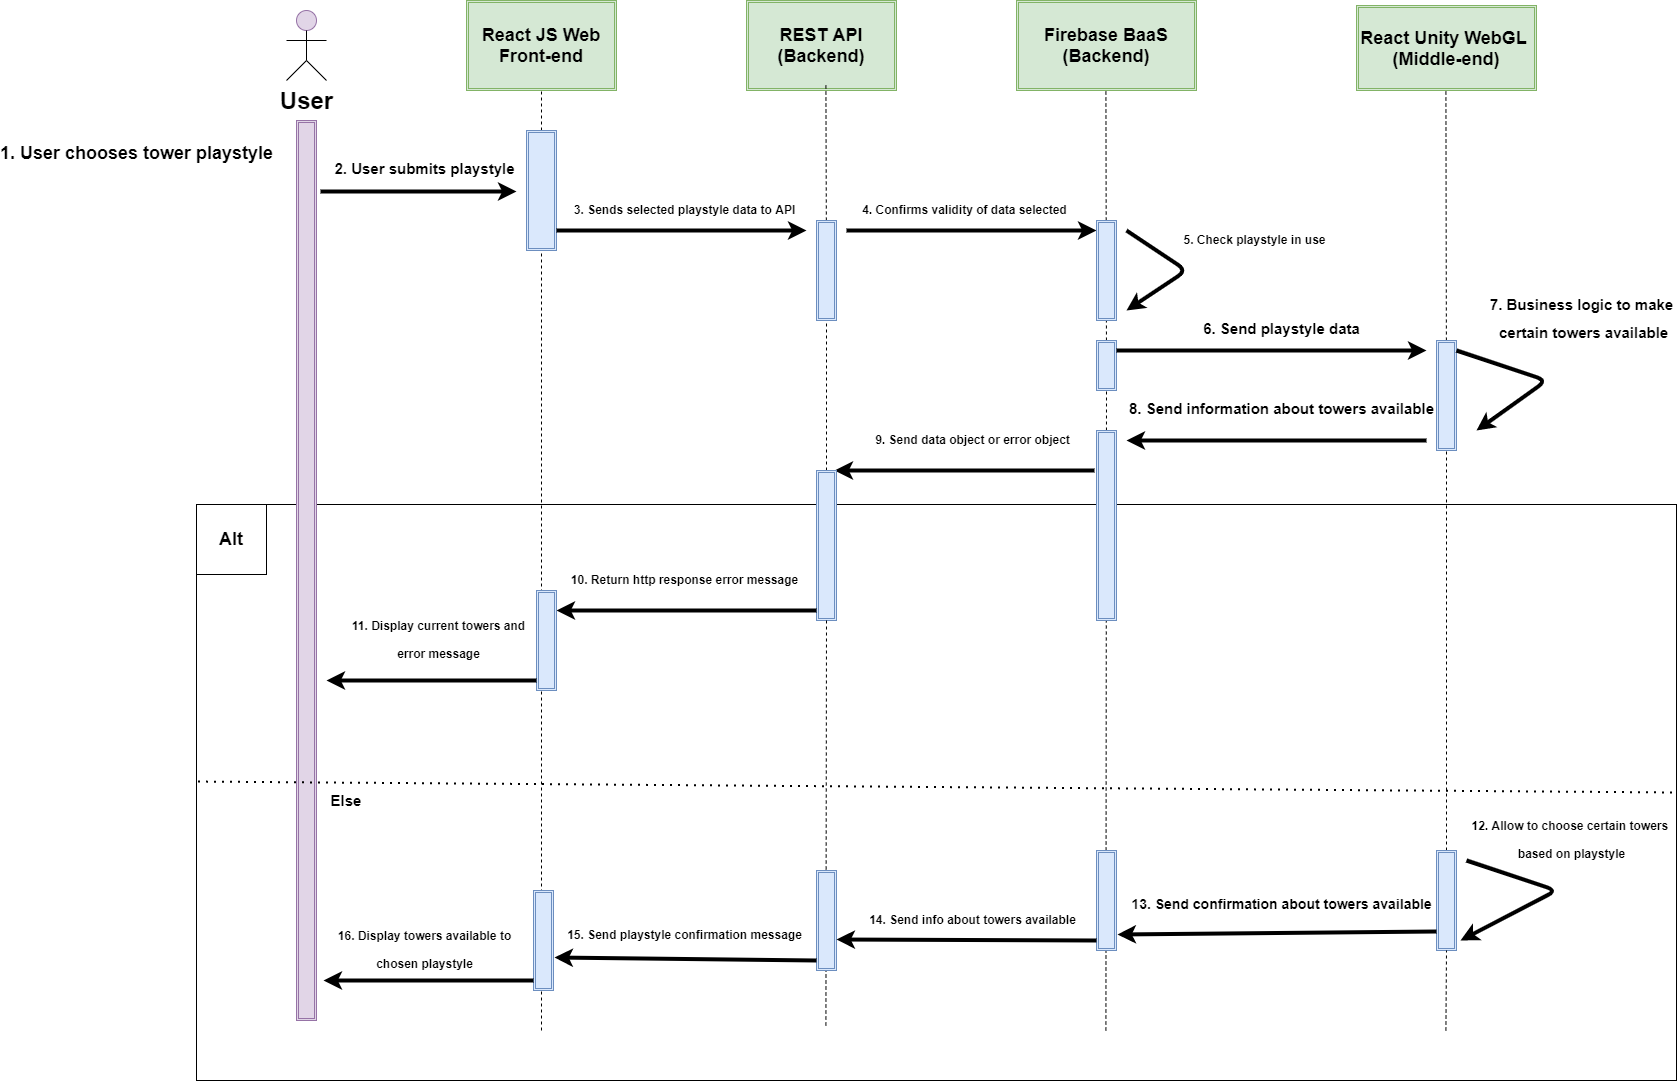

The diagram above was exported from draw.io. Its source (the exported page's mxGraphModel, read from the mxfile embedded in the PNG):
<mxGraphModel dx="2249" dy="762" grid="1" gridSize="10" guides="1" tooltips="1" connect="1" arrows="1" fold="1" page="1" pageScale="1" pageWidth="827" pageHeight="1169" math="0" shadow="0">
  <root>
    <mxCell id="0" />
    <mxCell id="1" parent="0" />
    <mxCell id="BnNBHi-dtSWJVkb7LIt6-21" value="" style="rounded=0;whiteSpace=wrap;html=1;" vertex="1" parent="1">
      <mxGeometry x="130" y="554" width="1480" height="576" as="geometry" />
    </mxCell>
    <mxCell id="BnNBHi-dtSWJVkb7LIt6-1" value="" style="ellipse;whiteSpace=wrap;html=1;aspect=fixed;fillColor=#e1d5e7;strokeColor=#9673a6;" vertex="1" parent="1">
      <mxGeometry x="230" y="60" width="20" height="20" as="geometry" />
    </mxCell>
    <mxCell id="BnNBHi-dtSWJVkb7LIt6-2" value="" style="endArrow=none;html=1;entryX=0.5;entryY=1;entryDx=0;entryDy=0;" edge="1" parent="1" target="BnNBHi-dtSWJVkb7LIt6-1">
      <mxGeometry width="50" height="50" relative="1" as="geometry">
        <mxPoint x="240" y="110" as="sourcePoint" />
        <mxPoint x="320" y="250" as="targetPoint" />
      </mxGeometry>
    </mxCell>
    <mxCell id="BnNBHi-dtSWJVkb7LIt6-3" value="" style="endArrow=none;html=1;" edge="1" parent="1">
      <mxGeometry width="50" height="50" relative="1" as="geometry">
        <mxPoint x="260" y="130" as="sourcePoint" />
        <mxPoint x="240" y="110" as="targetPoint" />
      </mxGeometry>
    </mxCell>
    <mxCell id="BnNBHi-dtSWJVkb7LIt6-4" value="" style="endArrow=none;html=1;" edge="1" parent="1">
      <mxGeometry width="50" height="50" relative="1" as="geometry">
        <mxPoint x="220" y="130" as="sourcePoint" />
        <mxPoint x="240" y="110" as="targetPoint" />
      </mxGeometry>
    </mxCell>
    <mxCell id="BnNBHi-dtSWJVkb7LIt6-5" value="" style="endArrow=none;html=1;" edge="1" parent="1">
      <mxGeometry width="50" height="50" relative="1" as="geometry">
        <mxPoint x="220" y="90" as="sourcePoint" />
        <mxPoint x="260" y="90" as="targetPoint" />
      </mxGeometry>
    </mxCell>
    <mxCell id="BnNBHi-dtSWJVkb7LIt6-6" value="User" style="text;strokeColor=none;fillColor=none;html=1;fontSize=24;fontStyle=1;verticalAlign=middle;align=center;" vertex="1" parent="1">
      <mxGeometry x="190" y="130" width="100" height="40" as="geometry" />
    </mxCell>
    <mxCell id="BnNBHi-dtSWJVkb7LIt6-7" value="" style="shape=ext;double=1;rounded=0;whiteSpace=wrap;html=1;fillColor=#e1d5e7;strokeColor=#9673a6;" vertex="1" parent="1">
      <mxGeometry x="230" y="170" width="20" height="900" as="geometry" />
    </mxCell>
    <mxCell id="BnNBHi-dtSWJVkb7LIt6-8" value="&lt;b style=&quot;font-size: 18px&quot;&gt;REST API&lt;br&gt;(Backend)&lt;br&gt;&lt;/b&gt;" style="shape=ext;double=1;rounded=0;whiteSpace=wrap;html=1;fillColor=#d5e8d4;strokeColor=#82b366;" vertex="1" parent="1">
      <mxGeometry x="680" y="50" width="150" height="90" as="geometry" />
    </mxCell>
    <mxCell id="BnNBHi-dtSWJVkb7LIt6-9" value="&lt;b style=&quot;font-size: 18px&quot;&gt;Firebase BaaS (Backend)&lt;br&gt;&lt;/b&gt;" style="shape=ext;double=1;rounded=0;whiteSpace=wrap;html=1;fillColor=#d5e8d4;strokeColor=#82b366;" vertex="1" parent="1">
      <mxGeometry x="950" y="50" width="180" height="90" as="geometry" />
    </mxCell>
    <mxCell id="BnNBHi-dtSWJVkb7LIt6-10" value="&lt;b style=&quot;font-size: 18px&quot;&gt;React JS Web Front-end&lt;br&gt;&lt;/b&gt;" style="shape=ext;double=1;rounded=0;whiteSpace=wrap;html=1;fillColor=#d5e8d4;strokeColor=#82b366;" vertex="1" parent="1">
      <mxGeometry x="400" y="50" width="150" height="90" as="geometry" />
    </mxCell>
    <mxCell id="BnNBHi-dtSWJVkb7LIt6-11" value="&lt;b style=&quot;font-size: 18px&quot;&gt;React Unity WebGL &lt;br&gt;(Middle-end)&lt;br&gt;&lt;/b&gt;" style="shape=ext;double=1;rounded=0;whiteSpace=wrap;html=1;fillColor=#d5e8d4;strokeColor=#82b366;" vertex="1" parent="1">
      <mxGeometry x="1290" y="55" width="180" height="85" as="geometry" />
    </mxCell>
    <mxCell id="BnNBHi-dtSWJVkb7LIt6-12" value="" style="endArrow=none;dashed=1;html=1;entryX=0.5;entryY=1;entryDx=0;entryDy=0;" edge="1" parent="1" target="BnNBHi-dtSWJVkb7LIt6-10">
      <mxGeometry width="50" height="50" relative="1" as="geometry">
        <mxPoint x="475" y="1080" as="sourcePoint" />
        <mxPoint x="670" y="370" as="targetPoint" />
      </mxGeometry>
    </mxCell>
    <mxCell id="BnNBHi-dtSWJVkb7LIt6-13" value="" style="endArrow=none;dashed=1;html=1;entryX=0.5;entryY=1;entryDx=0;entryDy=0;" edge="1" parent="1" source="BnNBHi-dtSWJVkb7LIt6-17">
      <mxGeometry width="50" height="50" relative="1" as="geometry">
        <mxPoint x="759.41" y="1075" as="sourcePoint" />
        <mxPoint x="759.41" y="135" as="targetPoint" />
      </mxGeometry>
    </mxCell>
    <mxCell id="BnNBHi-dtSWJVkb7LIt6-14" value="" style="endArrow=none;dashed=1;html=1;entryX=0.5;entryY=1;entryDx=0;entryDy=0;" edge="1" parent="1" source="BnNBHi-dtSWJVkb7LIt6-35">
      <mxGeometry width="50" height="50" relative="1" as="geometry">
        <mxPoint x="1039.4099999999999" y="1080" as="sourcePoint" />
        <mxPoint x="1039.4099999999999" y="140" as="targetPoint" />
      </mxGeometry>
    </mxCell>
    <mxCell id="BnNBHi-dtSWJVkb7LIt6-15" value="" style="endArrow=none;dashed=1;html=1;entryX=0.5;entryY=1;entryDx=0;entryDy=0;" edge="1" parent="1" source="BnNBHi-dtSWJVkb7LIt6-39">
      <mxGeometry width="50" height="50" relative="1" as="geometry">
        <mxPoint x="1379.4099999999999" y="1080" as="sourcePoint" />
        <mxPoint x="1379.4099999999999" y="140" as="targetPoint" />
      </mxGeometry>
    </mxCell>
    <mxCell id="BnNBHi-dtSWJVkb7LIt6-16" value="" style="shape=ext;double=1;rounded=0;whiteSpace=wrap;html=1;fillColor=#dae8fc;strokeColor=#6c8ebf;" vertex="1" parent="1">
      <mxGeometry x="460" y="180" width="30" height="120" as="geometry" />
    </mxCell>
    <mxCell id="BnNBHi-dtSWJVkb7LIt6-17" value="" style="shape=ext;double=1;rounded=0;whiteSpace=wrap;html=1;fillColor=#dae8fc;strokeColor=#6c8ebf;" vertex="1" parent="1">
      <mxGeometry x="750" y="270" width="20" height="100" as="geometry" />
    </mxCell>
    <mxCell id="BnNBHi-dtSWJVkb7LIt6-20" value="" style="endArrow=none;dashed=1;html=1;entryX=0.5;entryY=1;entryDx=0;entryDy=0;" edge="1" parent="1" source="BnNBHi-dtSWJVkb7LIt6-55" target="BnNBHi-dtSWJVkb7LIt6-17">
      <mxGeometry width="50" height="50" relative="1" as="geometry">
        <mxPoint x="759.4099999999999" y="1075" as="sourcePoint" />
        <mxPoint x="759.4099999999999" y="135" as="targetPoint" />
      </mxGeometry>
    </mxCell>
    <mxCell id="BnNBHi-dtSWJVkb7LIt6-22" value="&lt;font style=&quot;font-size: 18px&quot;&gt;&lt;b&gt;Alt&lt;/b&gt;&lt;/font&gt;" style="whiteSpace=wrap;html=1;aspect=fixed;" vertex="1" parent="1">
      <mxGeometry x="130" y="554" width="70" height="70" as="geometry" />
    </mxCell>
    <mxCell id="BnNBHi-dtSWJVkb7LIt6-23" value="" style="endArrow=classic;html=1;strokeWidth=4;" edge="1" parent="1">
      <mxGeometry width="50" height="50" relative="1" as="geometry">
        <mxPoint x="254" y="241" as="sourcePoint" />
        <mxPoint x="450" y="241" as="targetPoint" />
        <Array as="points">
          <mxPoint x="420" y="241" />
        </Array>
      </mxGeometry>
    </mxCell>
    <mxCell id="BnNBHi-dtSWJVkb7LIt6-24" value="" style="endArrow=classic;html=1;strokeWidth=4;" edge="1" parent="1">
      <mxGeometry width="50" height="50" relative="1" as="geometry">
        <mxPoint x="490" y="280" as="sourcePoint" />
        <mxPoint x="740" y="280" as="targetPoint" />
        <Array as="points">
          <mxPoint x="656" y="280" />
        </Array>
      </mxGeometry>
    </mxCell>
    <mxCell id="BnNBHi-dtSWJVkb7LIt6-33" value="" style="endArrow=classic;html=1;strokeWidth=4;" edge="1" parent="1">
      <mxGeometry width="50" height="50" relative="1" as="geometry">
        <mxPoint x="780" y="280" as="sourcePoint" />
        <mxPoint x="1030" y="280" as="targetPoint" />
        <Array as="points">
          <mxPoint x="946" y="280" />
        </Array>
      </mxGeometry>
    </mxCell>
    <mxCell id="BnNBHi-dtSWJVkb7LIt6-34" value="" style="shape=ext;double=1;rounded=0;whiteSpace=wrap;html=1;fillColor=#dae8fc;strokeColor=#6c8ebf;" vertex="1" parent="1">
      <mxGeometry x="1030" y="270" width="20" height="100" as="geometry" />
    </mxCell>
    <mxCell id="BnNBHi-dtSWJVkb7LIt6-35" value="" style="shape=ext;double=1;rounded=0;whiteSpace=wrap;html=1;fillColor=#dae8fc;strokeColor=#6c8ebf;" vertex="1" parent="1">
      <mxGeometry x="1030" y="390" width="20" height="50" as="geometry" />
    </mxCell>
    <mxCell id="BnNBHi-dtSWJVkb7LIt6-36" value="" style="endArrow=none;dashed=1;html=1;entryX=0.5;entryY=1;entryDx=0;entryDy=0;" edge="1" parent="1" target="BnNBHi-dtSWJVkb7LIt6-35">
      <mxGeometry width="50" height="50" relative="1" as="geometry">
        <mxPoint x="1039.4099999999999" y="1080" as="sourcePoint" />
        <mxPoint x="1039.4099999999999" y="140" as="targetPoint" />
      </mxGeometry>
    </mxCell>
    <mxCell id="BnNBHi-dtSWJVkb7LIt6-37" value="" style="shape=ext;double=1;rounded=0;whiteSpace=wrap;html=1;fillColor=#dae8fc;strokeColor=#6c8ebf;" vertex="1" parent="1">
      <mxGeometry x="1030" y="480" width="20" height="190" as="geometry" />
    </mxCell>
    <mxCell id="BnNBHi-dtSWJVkb7LIt6-38" value="" style="endArrow=classic;html=1;strokeWidth=4;" edge="1" parent="1">
      <mxGeometry width="50" height="50" relative="1" as="geometry">
        <mxPoint x="1050" y="400" as="sourcePoint" />
        <mxPoint x="1360" y="400" as="targetPoint" />
        <Array as="points">
          <mxPoint x="1216" y="400" />
        </Array>
      </mxGeometry>
    </mxCell>
    <mxCell id="BnNBHi-dtSWJVkb7LIt6-39" value="" style="shape=ext;double=1;rounded=0;whiteSpace=wrap;html=1;fillColor=#dae8fc;strokeColor=#6c8ebf;" vertex="1" parent="1">
      <mxGeometry x="1370" y="390" width="20" height="110" as="geometry" />
    </mxCell>
    <mxCell id="BnNBHi-dtSWJVkb7LIt6-40" value="" style="endArrow=none;dashed=1;html=1;entryX=0.5;entryY=1;entryDx=0;entryDy=0;" edge="1" parent="1" source="BnNBHi-dtSWJVkb7LIt6-71" target="BnNBHi-dtSWJVkb7LIt6-39">
      <mxGeometry width="50" height="50" relative="1" as="geometry">
        <mxPoint x="1379.4099999999999" y="1080" as="sourcePoint" />
        <mxPoint x="1379.4099999999999" y="140" as="targetPoint" />
      </mxGeometry>
    </mxCell>
    <mxCell id="BnNBHi-dtSWJVkb7LIt6-41" value="" style="endArrow=classic;html=1;strokeWidth=4;" edge="1" parent="1">
      <mxGeometry width="50" height="50" relative="1" as="geometry">
        <mxPoint x="1390" y="400" as="sourcePoint" />
        <mxPoint x="1410" y="480" as="targetPoint" />
        <Array as="points">
          <mxPoint x="1480" y="430" />
        </Array>
      </mxGeometry>
    </mxCell>
    <mxCell id="BnNBHi-dtSWJVkb7LIt6-42" value="" style="endArrow=classic;html=1;strokeWidth=4;" edge="1" parent="1">
      <mxGeometry width="50" height="50" relative="1" as="geometry">
        <mxPoint x="1360" y="490" as="sourcePoint" />
        <mxPoint x="1060" y="490" as="targetPoint" />
      </mxGeometry>
    </mxCell>
    <mxCell id="BnNBHi-dtSWJVkb7LIt6-45" value="&lt;font style=&quot;font-size: 18px&quot;&gt;1. User chooses tower playstyle&lt;/font&gt;" style="text;strokeColor=none;fillColor=none;html=1;fontSize=24;fontStyle=1;verticalAlign=middle;align=center;" vertex="1" parent="1">
      <mxGeometry x="20" y="180" width="100" height="40" as="geometry" />
    </mxCell>
    <mxCell id="BnNBHi-dtSWJVkb7LIt6-46" value="&lt;font style=&quot;font-size: 15px&quot;&gt;2. User submits playstyle&lt;/font&gt;" style="text;strokeColor=none;fillColor=none;html=1;fontSize=24;fontStyle=1;verticalAlign=middle;align=center;" vertex="1" parent="1">
      <mxGeometry x="330" y="200" width="56" height="30" as="geometry" />
    </mxCell>
    <mxCell id="BnNBHi-dtSWJVkb7LIt6-47" value="&lt;font style=&quot;font-size: 12px&quot;&gt;3. Sends selected playstyle data to API&lt;/font&gt;" style="text;strokeColor=none;fillColor=none;html=1;fontSize=24;fontStyle=1;verticalAlign=middle;align=center;" vertex="1" parent="1">
      <mxGeometry x="590" y="240" width="56" height="30" as="geometry" />
    </mxCell>
    <mxCell id="BnNBHi-dtSWJVkb7LIt6-48" value="&lt;font style=&quot;font-size: 12px&quot;&gt;4. Confirms validity of data selected&lt;/font&gt;" style="text;strokeColor=none;fillColor=none;html=1;fontSize=24;fontStyle=1;verticalAlign=middle;align=center;" vertex="1" parent="1">
      <mxGeometry x="870" y="240" width="56" height="30" as="geometry" />
    </mxCell>
    <mxCell id="BnNBHi-dtSWJVkb7LIt6-49" value="" style="endArrow=classic;html=1;strokeWidth=4;" edge="1" parent="1">
      <mxGeometry width="50" height="50" relative="1" as="geometry">
        <mxPoint x="1060" y="280" as="sourcePoint" />
        <mxPoint x="1060" y="360" as="targetPoint" />
        <Array as="points">
          <mxPoint x="1120" y="320" />
        </Array>
      </mxGeometry>
    </mxCell>
    <mxCell id="BnNBHi-dtSWJVkb7LIt6-50" value="&lt;font style=&quot;font-size: 12px&quot;&gt;5. Check playstyle in use&lt;/font&gt;" style="text;strokeColor=none;fillColor=none;html=1;fontSize=24;fontStyle=1;verticalAlign=middle;align=center;" vertex="1" parent="1">
      <mxGeometry x="1160" y="270" width="56" height="30" as="geometry" />
    </mxCell>
    <mxCell id="BnNBHi-dtSWJVkb7LIt6-51" value="&lt;font style=&quot;font-size: 15px&quot;&gt;6. Send playstyle data&lt;/font&gt;" style="text;strokeColor=none;fillColor=none;html=1;fontSize=24;fontStyle=1;verticalAlign=middle;align=center;" vertex="1" parent="1">
      <mxGeometry x="1170" y="360" width="90" height="30" as="geometry" />
    </mxCell>
    <mxCell id="BnNBHi-dtSWJVkb7LIt6-52" value="&lt;font style=&quot;font-size: 15px&quot;&gt;7. Business logic to make&lt;br&gt;&amp;nbsp;certain towers available&lt;/font&gt;" style="text;strokeColor=none;fillColor=none;html=1;fontSize=24;fontStyle=1;verticalAlign=middle;align=center;" vertex="1" parent="1">
      <mxGeometry x="1470" y="350" width="90" height="30" as="geometry" />
    </mxCell>
    <mxCell id="BnNBHi-dtSWJVkb7LIt6-53" value="&lt;span style=&quot;font-size: 15px&quot;&gt;8. Send information about towers available&lt;/span&gt;" style="text;strokeColor=none;fillColor=none;html=1;fontSize=24;fontStyle=1;verticalAlign=middle;align=center;" vertex="1" parent="1">
      <mxGeometry x="1170" y="440" width="90" height="30" as="geometry" />
    </mxCell>
    <mxCell id="BnNBHi-dtSWJVkb7LIt6-54" value="" style="endArrow=classic;html=1;strokeWidth=4;" edge="1" parent="1">
      <mxGeometry width="50" height="50" relative="1" as="geometry">
        <mxPoint x="1028" y="520" as="sourcePoint" />
        <mxPoint x="768" y="520" as="targetPoint" />
      </mxGeometry>
    </mxCell>
    <mxCell id="BnNBHi-dtSWJVkb7LIt6-55" value="" style="shape=ext;double=1;rounded=0;whiteSpace=wrap;html=1;fillColor=#dae8fc;strokeColor=#6c8ebf;" vertex="1" parent="1">
      <mxGeometry x="750" y="520" width="20" height="150" as="geometry" />
    </mxCell>
    <mxCell id="BnNBHi-dtSWJVkb7LIt6-56" value="" style="endArrow=none;dashed=1;html=1;entryX=0.5;entryY=1;entryDx=0;entryDy=0;" edge="1" parent="1" target="BnNBHi-dtSWJVkb7LIt6-55">
      <mxGeometry width="50" height="50" relative="1" as="geometry">
        <mxPoint x="759.4099999999999" y="1075" as="sourcePoint" />
        <mxPoint x="760" y="370" as="targetPoint" />
      </mxGeometry>
    </mxCell>
    <mxCell id="BnNBHi-dtSWJVkb7LIt6-57" value="" style="endArrow=classic;html=1;strokeWidth=4;" edge="1" parent="1">
      <mxGeometry width="50" height="50" relative="1" as="geometry">
        <mxPoint x="750" y="660" as="sourcePoint" />
        <mxPoint x="490" y="660" as="targetPoint" />
      </mxGeometry>
    </mxCell>
    <mxCell id="BnNBHi-dtSWJVkb7LIt6-58" value="" style="shape=ext;double=1;rounded=0;whiteSpace=wrap;html=1;fillColor=#dae8fc;strokeColor=#6c8ebf;" vertex="1" parent="1">
      <mxGeometry x="470" y="640" width="20" height="100" as="geometry" />
    </mxCell>
    <mxCell id="BnNBHi-dtSWJVkb7LIt6-59" value="" style="endArrow=classic;html=1;strokeWidth=4;" edge="1" parent="1">
      <mxGeometry width="50" height="50" relative="1" as="geometry">
        <mxPoint x="470" y="730" as="sourcePoint" />
        <mxPoint x="260" y="730" as="targetPoint" />
      </mxGeometry>
    </mxCell>
    <mxCell id="BnNBHi-dtSWJVkb7LIt6-60" value="" style="endArrow=none;dashed=1;html=1;dashPattern=1 3;strokeWidth=2;exitX=0.001;exitY=0.481;exitDx=0;exitDy=0;exitPerimeter=0;entryX=1;entryY=0.5;entryDx=0;entryDy=0;" edge="1" parent="1" source="BnNBHi-dtSWJVkb7LIt6-21" target="BnNBHi-dtSWJVkb7LIt6-21">
      <mxGeometry width="50" height="50" relative="1" as="geometry">
        <mxPoint x="670" y="940" as="sourcePoint" />
        <mxPoint x="720" y="890" as="targetPoint" />
      </mxGeometry>
    </mxCell>
    <mxCell id="BnNBHi-dtSWJVkb7LIt6-61" value="&lt;font style=&quot;font-size: 15px&quot;&gt;&lt;b&gt;Else&lt;/b&gt;&lt;/font&gt;" style="text;html=1;strokeColor=none;fillColor=none;align=center;verticalAlign=middle;whiteSpace=wrap;rounded=0;" vertex="1" parent="1">
      <mxGeometry x="260" y="840" width="40" height="20" as="geometry" />
    </mxCell>
    <mxCell id="BnNBHi-dtSWJVkb7LIt6-62" value="&lt;font style=&quot;font-size: 12px&quot;&gt;9. Send data object or error object&lt;/font&gt;" style="text;strokeColor=none;fillColor=none;html=1;fontSize=24;fontStyle=1;verticalAlign=middle;align=center;" vertex="1" parent="1">
      <mxGeometry x="878" y="470" width="56" height="30" as="geometry" />
    </mxCell>
    <mxCell id="BnNBHi-dtSWJVkb7LIt6-63" value="&lt;font style=&quot;font-size: 12px&quot;&gt;10. Return http response error message&lt;/font&gt;" style="text;strokeColor=none;fillColor=none;html=1;fontSize=24;fontStyle=1;verticalAlign=middle;align=center;" vertex="1" parent="1">
      <mxGeometry x="590" y="610" width="56" height="30" as="geometry" />
    </mxCell>
    <mxCell id="BnNBHi-dtSWJVkb7LIt6-64" value="&lt;font style=&quot;font-size: 12px&quot;&gt;11. Display current towers and&lt;br&gt;error message&lt;br&gt;&lt;/font&gt;" style="text;strokeColor=none;fillColor=none;html=1;fontSize=24;fontStyle=1;verticalAlign=middle;align=center;" vertex="1" parent="1">
      <mxGeometry x="344" y="670" width="56" height="30" as="geometry" />
    </mxCell>
    <mxCell id="BnNBHi-dtSWJVkb7LIt6-65" value="" style="shape=ext;double=1;rounded=0;whiteSpace=wrap;html=1;fillColor=#dae8fc;strokeColor=#6c8ebf;" vertex="1" parent="1">
      <mxGeometry x="467" y="940" width="20" height="100" as="geometry" />
    </mxCell>
    <mxCell id="BnNBHi-dtSWJVkb7LIt6-66" value="" style="endArrow=classic;html=1;strokeWidth=4;" edge="1" parent="1">
      <mxGeometry width="50" height="50" relative="1" as="geometry">
        <mxPoint x="467" y="1030" as="sourcePoint" />
        <mxPoint x="257" y="1030" as="targetPoint" />
      </mxGeometry>
    </mxCell>
    <mxCell id="BnNBHi-dtSWJVkb7LIt6-67" value="" style="shape=ext;double=1;rounded=0;whiteSpace=wrap;html=1;fillColor=#dae8fc;strokeColor=#6c8ebf;" vertex="1" parent="1">
      <mxGeometry x="750" y="920" width="20" height="100" as="geometry" />
    </mxCell>
    <mxCell id="BnNBHi-dtSWJVkb7LIt6-68" value="" style="endArrow=classic;html=1;strokeWidth=4;entryX=1.05;entryY=0.67;entryDx=0;entryDy=0;entryPerimeter=0;" edge="1" parent="1" target="BnNBHi-dtSWJVkb7LIt6-65">
      <mxGeometry width="50" height="50" relative="1" as="geometry">
        <mxPoint x="750" y="1010" as="sourcePoint" />
        <mxPoint x="540" y="1010" as="targetPoint" />
      </mxGeometry>
    </mxCell>
    <mxCell id="BnNBHi-dtSWJVkb7LIt6-69" value="" style="shape=ext;double=1;rounded=0;whiteSpace=wrap;html=1;fillColor=#dae8fc;strokeColor=#6c8ebf;" vertex="1" parent="1">
      <mxGeometry x="1030" y="900" width="20" height="100" as="geometry" />
    </mxCell>
    <mxCell id="BnNBHi-dtSWJVkb7LIt6-70" value="" style="endArrow=classic;html=1;strokeWidth=4;entryX=1;entryY=0.69;entryDx=0;entryDy=0;entryPerimeter=0;" edge="1" parent="1" target="BnNBHi-dtSWJVkb7LIt6-67">
      <mxGeometry width="50" height="50" relative="1" as="geometry">
        <mxPoint x="1030" y="990" as="sourcePoint" />
        <mxPoint x="820" y="990" as="targetPoint" />
      </mxGeometry>
    </mxCell>
    <mxCell id="BnNBHi-dtSWJVkb7LIt6-71" value="" style="shape=ext;double=1;rounded=0;whiteSpace=wrap;html=1;fillColor=#dae8fc;strokeColor=#6c8ebf;" vertex="1" parent="1">
      <mxGeometry x="1370" y="900" width="20" height="100" as="geometry" />
    </mxCell>
    <mxCell id="BnNBHi-dtSWJVkb7LIt6-72" value="" style="endArrow=none;dashed=1;html=1;entryX=0.5;entryY=1;entryDx=0;entryDy=0;" edge="1" parent="1" target="BnNBHi-dtSWJVkb7LIt6-71">
      <mxGeometry width="50" height="50" relative="1" as="geometry">
        <mxPoint x="1379.4099999999999" y="1080" as="sourcePoint" />
        <mxPoint x="1380" y="500" as="targetPoint" />
      </mxGeometry>
    </mxCell>
    <mxCell id="BnNBHi-dtSWJVkb7LIt6-73" value="" style="endArrow=classic;html=1;strokeWidth=4;entryX=1.05;entryY=0.84;entryDx=0;entryDy=0;entryPerimeter=0;" edge="1" parent="1" target="BnNBHi-dtSWJVkb7LIt6-69">
      <mxGeometry width="50" height="50" relative="1" as="geometry">
        <mxPoint x="1370" y="981" as="sourcePoint" />
        <mxPoint x="1110" y="980" as="targetPoint" />
      </mxGeometry>
    </mxCell>
    <mxCell id="BnNBHi-dtSWJVkb7LIt6-74" value="" style="endArrow=classic;html=1;strokeWidth=4;entryX=1.2;entryY=0.9;entryDx=0;entryDy=0;entryPerimeter=0;" edge="1" parent="1" target="BnNBHi-dtSWJVkb7LIt6-71">
      <mxGeometry width="50" height="50" relative="1" as="geometry">
        <mxPoint x="1400" y="910" as="sourcePoint" />
        <mxPoint x="1420" y="990" as="targetPoint" />
        <Array as="points">
          <mxPoint x="1490" y="940" />
        </Array>
      </mxGeometry>
    </mxCell>
    <mxCell id="BnNBHi-dtSWJVkb7LIt6-75" value="&lt;font style=&quot;font-size: 12px&quot;&gt;12. Allow to choose certain towers &lt;br&gt;based on playstyle&lt;br&gt;&lt;/font&gt;" style="text;strokeColor=none;fillColor=none;html=1;fontSize=24;fontStyle=1;verticalAlign=middle;align=center;" vertex="1" parent="1">
      <mxGeometry x="1420" y="870" width="170" height="30" as="geometry" />
    </mxCell>
    <mxCell id="BnNBHi-dtSWJVkb7LIt6-78" value="&lt;font style=&quot;font-size: 14px&quot;&gt;13. Send confirmation about towers available&lt;/font&gt;" style="text;strokeColor=none;fillColor=none;html=1;fontSize=24;fontStyle=1;verticalAlign=middle;align=center;" vertex="1" parent="1">
      <mxGeometry x="1170" y="935" width="90" height="30" as="geometry" />
    </mxCell>
    <mxCell id="BnNBHi-dtSWJVkb7LIt6-80" value="&lt;font style=&quot;font-size: 12px&quot;&gt;14. Send info about towers available&lt;/font&gt;" style="text;strokeColor=none;fillColor=none;html=1;fontSize=24;fontStyle=1;verticalAlign=middle;align=center;" vertex="1" parent="1">
      <mxGeometry x="878" y="950" width="56" height="30" as="geometry" />
    </mxCell>
    <mxCell id="BnNBHi-dtSWJVkb7LIt6-81" value="&lt;font style=&quot;font-size: 12px&quot;&gt;15. Send playstyle confirmation message&lt;/font&gt;" style="text;strokeColor=none;fillColor=none;html=1;fontSize=24;fontStyle=1;verticalAlign=middle;align=center;" vertex="1" parent="1">
      <mxGeometry x="590" y="965" width="56" height="30" as="geometry" />
    </mxCell>
    <mxCell id="BnNBHi-dtSWJVkb7LIt6-82" value="&lt;font style=&quot;font-size: 12px&quot;&gt;16. Display towers available to&lt;br&gt;chosen playstyle&lt;br&gt;&lt;/font&gt;" style="text;strokeColor=none;fillColor=none;html=1;fontSize=24;fontStyle=1;verticalAlign=middle;align=center;" vertex="1" parent="1">
      <mxGeometry x="330" y="980" width="56" height="30" as="geometry" />
    </mxCell>
  </root>
</mxGraphModel>